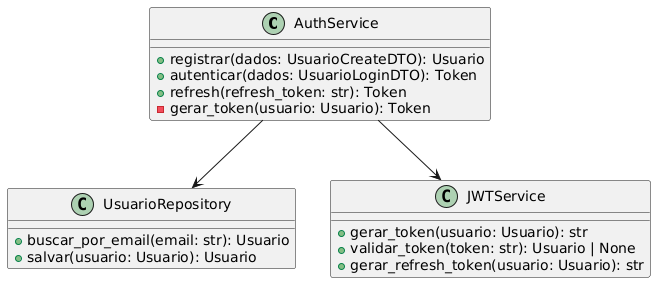

The diagram above was rendered by PlantUML. Its source (embedded in the PNG):
@startuml
skinparam actorStyle awesome

    class AuthService {
        + registrar(dados: UsuarioCreateDTO): Usuario
        + autenticar(dados: UsuarioLoginDTO): Token
        + refresh(refresh_token: str): Token
        - gerar_token(usuario: Usuario): Token
    }
    
    class UsuarioRepository {
        + buscar_por_email(email: str): Usuario
        + salvar(usuario: Usuario): Usuario
    }

    class JWTService {
        + gerar_token(usuario: Usuario): str
        + validar_token(token: str): Usuario | None
        + gerar_refresh_token(usuario: Usuario): str
    }

    AuthService --> UsuarioRepository
    AuthService --> JWTService
@enduml